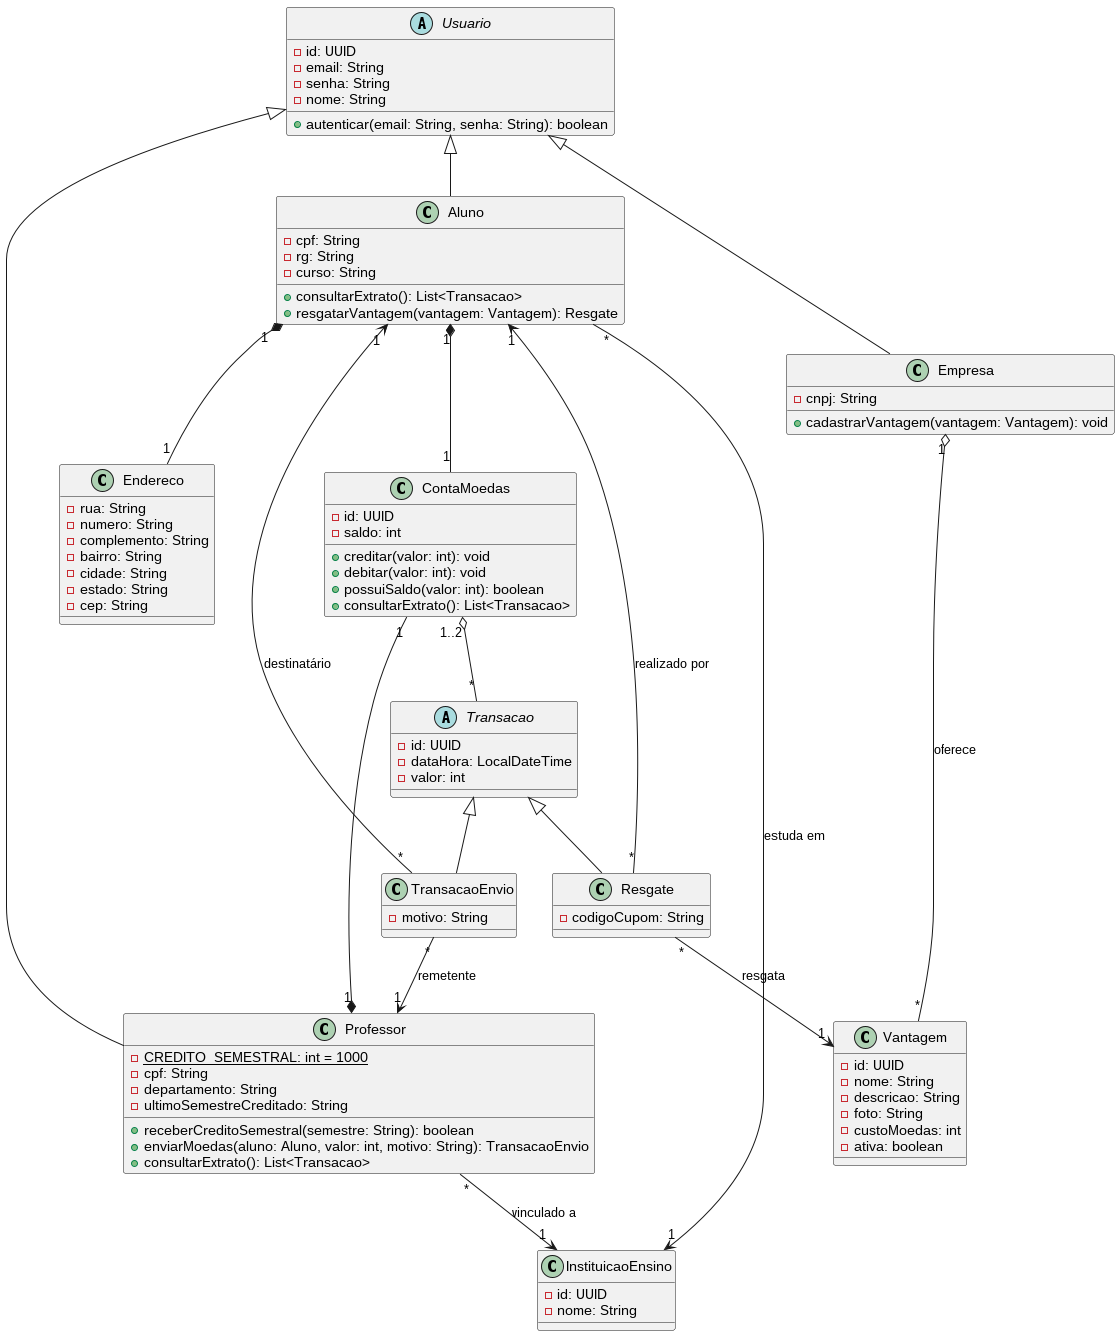

The diagram above was rendered by PlantUML. Its source (embedded in the PNG):
@startuml

abstract class Usuario {
  - id: UUID
  - email: String
  - senha: String
  - nome: String
  + autenticar(email: String, senha: String): boolean
}

class InstituicaoEnsino {
  - id: UUID
  - nome: String
}

class ContaMoedas {
  - id: UUID
  - saldo: int
  + creditar(valor: int): void
  + debitar(valor: int): void
  + possuiSaldo(valor: int): boolean
  + consultarExtrato(): List<Transacao>
}

class Aluno {
  - cpf: String
  - rg: String
  - curso: String
  + consultarExtrato(): List<Transacao>
  + resgatarVantagem(vantagem: Vantagem): Resgate
}

class Professor {
  - {static} CREDITO_SEMESTRAL: int = 1000
  - cpf: String
  - departamento: String
  - ultimoSemestreCreditado: String
  + receberCreditoSemestral(semestre: String): boolean
  + enviarMoedas(aluno: Aluno, valor: int, motivo: String): TransacaoEnvio
  + consultarExtrato(): List<Transacao>
}

class Empresa {
  - cnpj: String
  + cadastrarVantagem(vantagem: Vantagem): void
}

class Endereco {
  - rua: String
  - numero: String
  - complemento: String
  - bairro: String
  - cidade: String
  - estado: String
  - cep: String
}

class Vantagem {
  - id: UUID
  - nome: String
  - descricao: String
  - foto: String
  - custoMoedas: int
  - ativa: boolean
}

abstract class Transacao {
  - id: UUID
  - dataHora: LocalDateTime
  - valor: int
}

class TransacaoEnvio {
  - motivo: String
}

class Resgate {
  - codigoCupom: String
}

Usuario <|-- Aluno
Usuario <|-- Professor
Usuario <|-- Empresa

Transacao <|-- TransacaoEnvio
Transacao <|-- Resgate

Aluno "*" --> "1" InstituicaoEnsino : estuda em
Professor "*" --> "1" InstituicaoEnsino : vinculado a
Aluno "1" *-- "1" Endereco

Aluno "1" *-- "1" ContaMoedas
Professor "1" *-- "1" ContaMoedas
ContaMoedas "1..2" o-- "*" Transacao

TransacaoEnvio "*" --> "1" Professor : remetente
TransacaoEnvio "*" --> "1" Aluno : destinatário

Resgate "*" --> "1" Aluno : realizado por
Resgate "*" --> "1" Vantagem : resgata

Empresa "1" o-- "*" Vantagem : oferece
@enduml